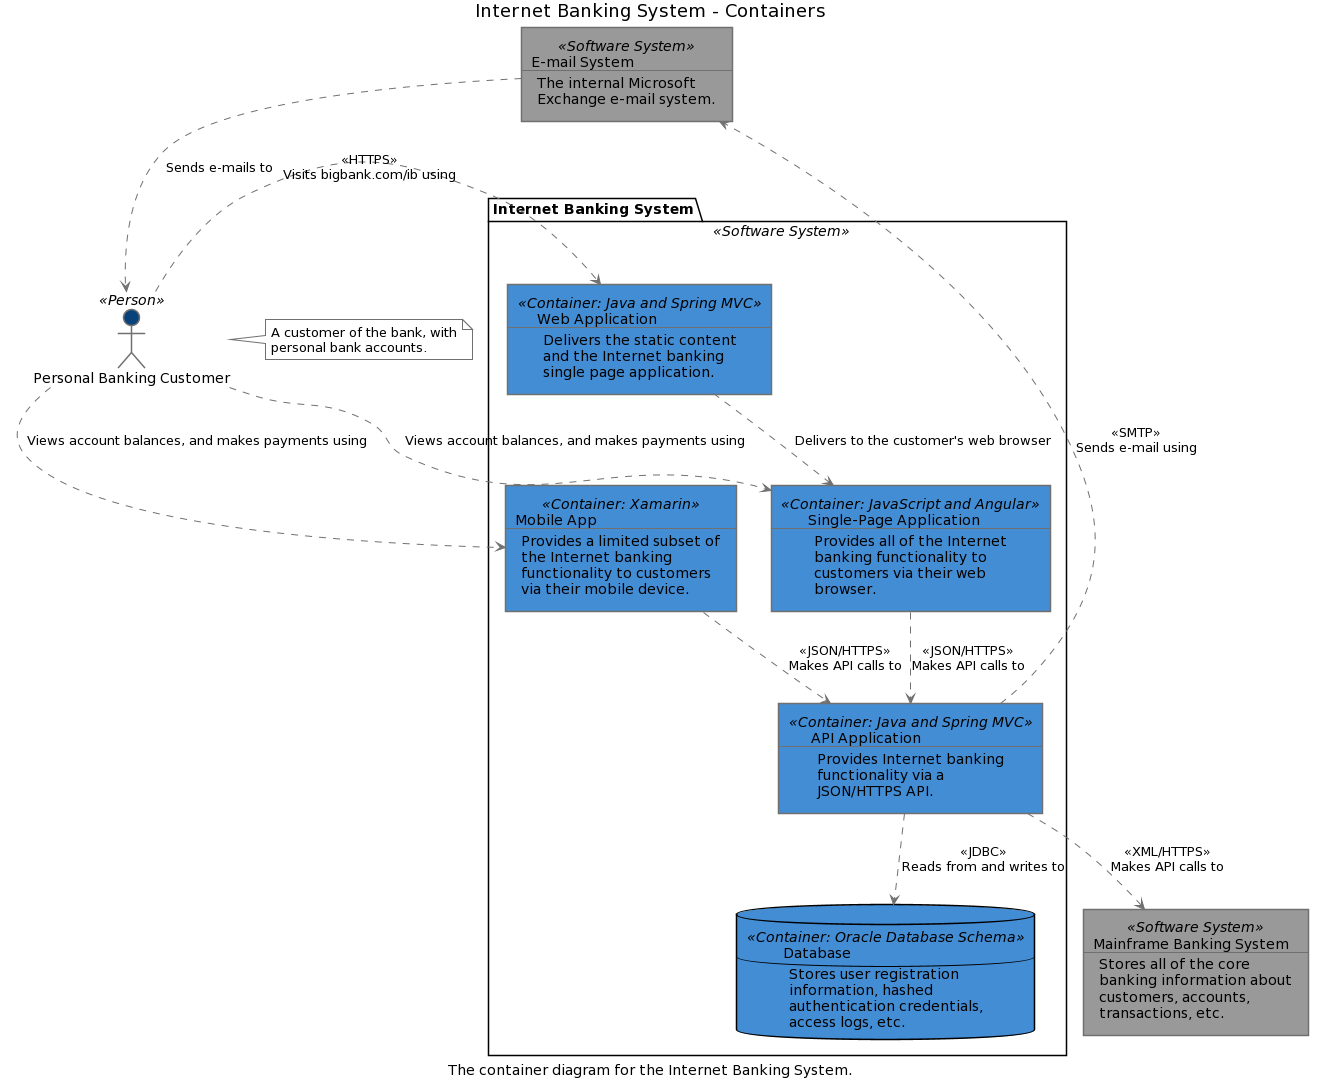

The diagram above was rendered by PlantUML. Its source (embedded in the PNG):
@startuml
scale max 2000x1409
title Internet Banking System - Containers
caption The container diagram for the Internet Banking System.

skinparam {
  shadowing false
  arrowColor #707070
  actorBorderColor #707070
  componentBorderColor #707070
  rectangleBorderColor #707070
  noteBackgroundColor #ffffff
  noteBorderColor #707070
}
rectangle 6 <<Software System>> #999999 [
  E-mail System
  --
  The internal Microsoft
  Exchange e-mail system.
]
rectangle 4 <<Software System>> #999999 [
  Mainframe Banking System
  --
  Stores all of the core
  banking information about
  customers, accounts,
  transactions, etc.
]
actor "Personal Banking Customer" <<Person>> as 1 #08427b
note right of 1
  A customer of the bank, with
  personal bank accounts.
end note
package "Internet Banking System" <<Software System>> {
  rectangle 20 <<Container: Java and Spring MVC>> #438dd5 [
    API Application
    --
    Provides Internet banking
    functionality via a
    JSON/HTTPS API.
  ]
  database 21 <<Container: Oracle Database Schema>> #438dd5 [
    Database
    --
    Stores user registration
    information, hashed
    authentication credentials,
    access logs, etc.
  ]
  rectangle 18 <<Container: Xamarin>> #438dd5 [
    Mobile App
    --
    Provides a limited subset of
    the Internet banking
    functionality to customers
    via their mobile device.
  ]
  rectangle 17 <<Container: JavaScript and Angular>> #438dd5 [
    Single-Page Application
    --
    Provides all of the Internet
    banking functionality to
    customers via their web
    browser.
  ]
  rectangle 19 <<Container: Java and Spring MVC>> #438dd5 [
    Web Application
    --
    Delivers the static content
    and the Internet banking
    single page application.
  ]
}
20 .[#707070].> 21 : <<JDBC>>\nReads from and writes to
20 .[#707070].> 6 : <<SMTP>>\nSends e-mail using
20 .[#707070].> 4 : <<XML/HTTPS>>\nMakes API calls to
6 .[#707070].> 1 : Sends e-mails to
18 .[#707070].> 20 : <<JSON/HTTPS>>\nMakes API calls to
1 .[#707070].> 18 : Views account balances, and makes payments using
1 .[#707070].> 17 : Views account balances, and makes payments using
1 .[#707070].> 19 : <<HTTPS>>\nVisits bigbank.com/ib using
17 .[#707070].> 20 : <<JSON/HTTPS>>\nMakes API calls to
19 .[#707070].> 17 : Delivers to the customer's web browser
@enduml